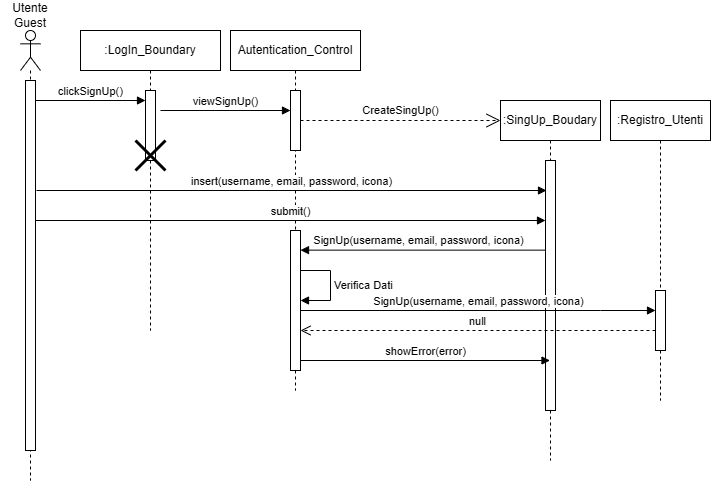

The diagram above was exported from draw.io. Its source (the exported page's mxGraphModel, read from the mxfile embedded in the PNG):
<mxGraphModel dx="941" dy="744" grid="1" gridSize="10" guides="1" tooltips="1" connect="1" arrows="1" fold="1" page="1" pageScale="1" pageWidth="827" pageHeight="1169" math="0" shadow="0">
  <root>
    <mxCell id="0" />
    <mxCell id="1" parent="0" />
    <mxCell id="_eB5BenDUcCew26t4jTj-97" value=":LogIn_Boundary" style="shape=umlLifeline;perimeter=lifelinePerimeter;whiteSpace=wrap;html=1;container=1;dropTarget=0;collapsible=0;recursiveResize=0;outlineConnect=0;portConstraint=eastwest;newEdgeStyle={&quot;curved&quot;:0,&quot;rounded&quot;:0};" vertex="1" parent="1">
      <mxGeometry x="110" y="90" width="140" height="300" as="geometry" />
    </mxCell>
    <mxCell id="_eB5BenDUcCew26t4jTj-98" value="" style="html=1;points=[[0,0,0,0,5],[0,1,0,0,-5],[1,0,0,0,5],[1,1,0,0,-5]];perimeter=orthogonalPerimeter;outlineConnect=0;targetShapes=umlLifeline;portConstraint=eastwest;newEdgeStyle={&quot;curved&quot;:0,&quot;rounded&quot;:0};" vertex="1" parent="_eB5BenDUcCew26t4jTj-97">
      <mxGeometry x="65" y="60" width="10" height="70" as="geometry" />
    </mxCell>
    <mxCell id="_eB5BenDUcCew26t4jTj-99" value="" style="shape=umlDestroy;whiteSpace=wrap;html=1;strokeWidth=3;targetShapes=umlLifeline;" vertex="1" parent="_eB5BenDUcCew26t4jTj-97">
      <mxGeometry x="55" y="110" width="30" height="30" as="geometry" />
    </mxCell>
    <mxCell id="_eB5BenDUcCew26t4jTj-100" value="" style="shape=umlLifeline;perimeter=lifelinePerimeter;whiteSpace=wrap;html=1;container=1;dropTarget=0;collapsible=0;recursiveResize=0;outlineConnect=0;portConstraint=eastwest;newEdgeStyle={&quot;curved&quot;:0,&quot;rounded&quot;:0};participant=umlActor;" vertex="1" parent="1">
      <mxGeometry x="50" y="90" width="20" height="450" as="geometry" />
    </mxCell>
    <mxCell id="_eB5BenDUcCew26t4jTj-101" value="" style="html=1;points=[[0,0,0,0,5],[0,1,0,0,-5],[1,0,0,0,5],[1,1,0,0,-5]];perimeter=orthogonalPerimeter;outlineConnect=0;targetShapes=umlLifeline;portConstraint=eastwest;newEdgeStyle={&quot;curved&quot;:0,&quot;rounded&quot;:0};" vertex="1" parent="_eB5BenDUcCew26t4jTj-100">
      <mxGeometry x="5" y="50" width="10" height="370" as="geometry" />
    </mxCell>
    <mxCell id="_eB5BenDUcCew26t4jTj-102" value="Utente Guest" style="text;html=1;align=center;verticalAlign=middle;whiteSpace=wrap;rounded=0;" vertex="1" parent="1">
      <mxGeometry x="30" y="60" width="60" height="30" as="geometry" />
    </mxCell>
    <mxCell id="_eB5BenDUcCew26t4jTj-103" value="Autentication_Control" style="shape=umlLifeline;perimeter=lifelinePerimeter;whiteSpace=wrap;html=1;container=1;dropTarget=0;collapsible=0;recursiveResize=0;outlineConnect=0;portConstraint=eastwest;newEdgeStyle={&quot;curved&quot;:0,&quot;rounded&quot;:0};" vertex="1" parent="1">
      <mxGeometry x="260" y="90" width="130" height="360" as="geometry" />
    </mxCell>
    <mxCell id="_eB5BenDUcCew26t4jTj-104" value="" style="html=1;points=[[0,0,0,0,5],[0,1,0,0,-5],[1,0,0,0,5],[1,1,0,0,-5]];perimeter=orthogonalPerimeter;outlineConnect=0;targetShapes=umlLifeline;portConstraint=eastwest;newEdgeStyle={&quot;curved&quot;:0,&quot;rounded&quot;:0};" vertex="1" parent="_eB5BenDUcCew26t4jTj-103">
      <mxGeometry x="60" y="60" width="10" height="60" as="geometry" />
    </mxCell>
    <mxCell id="_eB5BenDUcCew26t4jTj-105" value="" style="html=1;points=[[0,0,0,0,5],[0,1,0,0,-5],[1,0,0,0,5],[1,1,0,0,-5]];perimeter=orthogonalPerimeter;outlineConnect=0;targetShapes=umlLifeline;portConstraint=eastwest;newEdgeStyle={&quot;curved&quot;:0,&quot;rounded&quot;:0};" vertex="1" parent="_eB5BenDUcCew26t4jTj-103">
      <mxGeometry x="60" y="200" width="10" height="140" as="geometry" />
    </mxCell>
    <mxCell id="_eB5BenDUcCew26t4jTj-106" value="viewSignUp()" style="html=1;verticalAlign=bottom;endArrow=block;curved=0;rounded=0;" edge="1" parent="1" target="_eB5BenDUcCew26t4jTj-104">
      <mxGeometry width="80" relative="1" as="geometry">
        <mxPoint x="190" y="170" as="sourcePoint" />
        <mxPoint x="335" y="170" as="targetPoint" />
      </mxGeometry>
    </mxCell>
    <mxCell id="_eB5BenDUcCew26t4jTj-107" value="clickSignUp()" style="html=1;verticalAlign=bottom;endArrow=block;curved=0;rounded=0;" edge="1" parent="1">
      <mxGeometry width="80" relative="1" as="geometry">
        <mxPoint x="65" y="160" as="sourcePoint" />
        <mxPoint x="175" y="160" as="targetPoint" />
      </mxGeometry>
    </mxCell>
    <mxCell id="_eB5BenDUcCew26t4jTj-108" value=":SingUp_Boudary" style="shape=umlLifeline;perimeter=lifelinePerimeter;whiteSpace=wrap;html=1;container=1;dropTarget=0;collapsible=0;recursiveResize=0;outlineConnect=0;portConstraint=eastwest;newEdgeStyle={&quot;curved&quot;:0,&quot;rounded&quot;:0};" vertex="1" parent="1">
      <mxGeometry x="530" y="160" width="100" height="360" as="geometry" />
    </mxCell>
    <mxCell id="_eB5BenDUcCew26t4jTj-109" value="" style="html=1;points=[[0,0,0,0,5],[0,1,0,0,-5],[1,0,0,0,5],[1,1,0,0,-5]];perimeter=orthogonalPerimeter;outlineConnect=0;targetShapes=umlLifeline;portConstraint=eastwest;newEdgeStyle={&quot;curved&quot;:0,&quot;rounded&quot;:0};" vertex="1" parent="_eB5BenDUcCew26t4jTj-108">
      <mxGeometry x="45" y="60" width="10" height="250" as="geometry" />
    </mxCell>
    <mxCell id="_eB5BenDUcCew26t4jTj-111" value="insert(username, email, password, icona)" style="html=1;verticalAlign=bottom;endArrow=block;curved=0;rounded=0;" edge="1" parent="1">
      <mxGeometry width="80" relative="1" as="geometry">
        <mxPoint x="66" y="250" as="sourcePoint" />
        <mxPoint x="576" y="250" as="targetPoint" />
      </mxGeometry>
    </mxCell>
    <mxCell id="_eB5BenDUcCew26t4jTj-112" value="submit()" style="html=1;verticalAlign=bottom;endArrow=block;curved=0;rounded=0;" edge="1" parent="1" target="_eB5BenDUcCew26t4jTj-109">
      <mxGeometry width="80" relative="1" as="geometry">
        <mxPoint x="65" y="280" as="sourcePoint" />
        <mxPoint x="485" y="280" as="targetPoint" />
      </mxGeometry>
    </mxCell>
    <mxCell id="_eB5BenDUcCew26t4jTj-113" value="" style="html=1;verticalAlign=bottom;endArrow=block;curved=0;rounded=0;" edge="1" parent="1" source="_eB5BenDUcCew26t4jTj-109">
      <mxGeometry width="80" relative="1" as="geometry">
        <mxPoint x="490" y="309.64" as="sourcePoint" />
        <mxPoint x="330" y="309.64" as="targetPoint" />
      </mxGeometry>
    </mxCell>
    <mxCell id="_eB5BenDUcCew26t4jTj-114" value="SignUp(username, email, password, icona)" style="edgeLabel;html=1;align=center;verticalAlign=middle;resizable=0;points=[];" vertex="1" connectable="0" parent="_eB5BenDUcCew26t4jTj-113">
      <mxGeometry x="-0.1077" y="-1" relative="1" as="geometry">
        <mxPoint x="-19" y="-9" as="offset" />
      </mxGeometry>
    </mxCell>
    <mxCell id="_eB5BenDUcCew26t4jTj-115" value=":Registro_Utenti" style="shape=umlLifeline;perimeter=lifelinePerimeter;whiteSpace=wrap;html=1;container=1;dropTarget=0;collapsible=0;recursiveResize=0;outlineConnect=0;portConstraint=eastwest;newEdgeStyle={&quot;curved&quot;:0,&quot;rounded&quot;:0};" vertex="1" parent="1">
      <mxGeometry x="640" y="160" width="100" height="300" as="geometry" />
    </mxCell>
    <mxCell id="_eB5BenDUcCew26t4jTj-116" value="" style="html=1;points=[[0,0,0,0,5],[0,1,0,0,-5],[1,0,0,0,5],[1,1,0,0,-5]];perimeter=orthogonalPerimeter;outlineConnect=0;targetShapes=umlLifeline;portConstraint=eastwest;newEdgeStyle={&quot;curved&quot;:0,&quot;rounded&quot;:0};" vertex="1" parent="_eB5BenDUcCew26t4jTj-115">
      <mxGeometry x="45" y="190" width="10" height="60" as="geometry" />
    </mxCell>
    <mxCell id="_eB5BenDUcCew26t4jTj-117" value="SignUp(username, email, password, icona)" style="html=1;verticalAlign=bottom;endArrow=block;curved=0;rounded=0;" edge="1" parent="1">
      <mxGeometry width="80" relative="1" as="geometry">
        <mxPoint x="330" y="370" as="sourcePoint" />
        <mxPoint x="685" y="370" as="targetPoint" />
        <Array as="points">
          <mxPoint x="630" y="370" />
        </Array>
      </mxGeometry>
    </mxCell>
    <mxCell id="_eB5BenDUcCew26t4jTj-120" value="null" style="html=1;verticalAlign=bottom;endArrow=open;dashed=1;endSize=8;curved=0;rounded=0;" edge="1" parent="1">
      <mxGeometry relative="1" as="geometry">
        <mxPoint x="685" y="390" as="sourcePoint" />
        <mxPoint x="330" y="390" as="targetPoint" />
      </mxGeometry>
    </mxCell>
    <mxCell id="_eB5BenDUcCew26t4jTj-124" value="CreateSingUp()" style="endArrow=open;endSize=12;dashed=1;html=1;rounded=0;" edge="1" parent="1">
      <mxGeometry y="10" width="160" relative="1" as="geometry">
        <mxPoint x="330" y="180" as="sourcePoint" />
        <mxPoint x="530" y="180" as="targetPoint" />
        <mxPoint as="offset" />
      </mxGeometry>
    </mxCell>
    <mxCell id="_eB5BenDUcCew26t4jTj-125" value="Verifica Dati" style="html=1;align=left;spacingLeft=2;endArrow=block;rounded=0;edgeStyle=orthogonalEdgeStyle;curved=0;rounded=0;" edge="1" parent="1" target="_eB5BenDUcCew26t4jTj-105">
      <mxGeometry relative="1" as="geometry">
        <mxPoint x="330" y="330" as="sourcePoint" />
        <Array as="points">
          <mxPoint x="360" y="330" />
          <mxPoint x="360" y="360" />
        </Array>
        <mxPoint x="335" y="360" as="targetPoint" />
      </mxGeometry>
    </mxCell>
    <mxCell id="_eB5BenDUcCew26t4jTj-154" value="showError(error)" style="html=1;verticalAlign=bottom;endArrow=block;curved=0;rounded=0;" edge="1" parent="1" target="_eB5BenDUcCew26t4jTj-108">
      <mxGeometry width="80" relative="1" as="geometry">
        <mxPoint x="330" y="420" as="sourcePoint" />
        <mxPoint x="410" y="420" as="targetPoint" />
      </mxGeometry>
    </mxCell>
  </root>
</mxGraphModel>